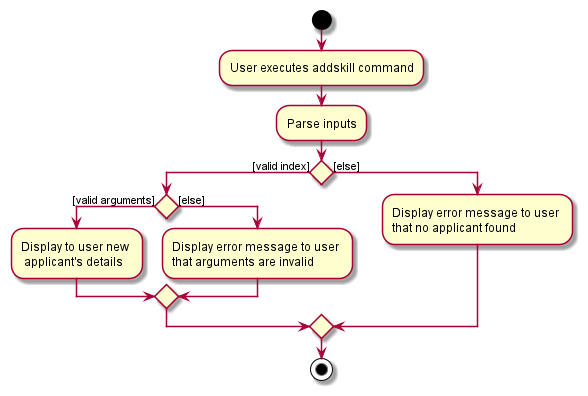

The diagram above was rendered by PlantUML. Its source (embedded in the PNG):
@startuml
'https://plantuml.com/activity-diagram-beta

start
:User executes addskill command;
:Parse inputs;
if () then ([valid index])
    if () then ([valid arguments])
    :Display to user new \n applicant's details;
    else ([else])
    :Display error message to user \nthat arguments are invalid;
    endif
else ([else])
:Display error message to user \nthat no applicant found;
endif

stop

@enduml